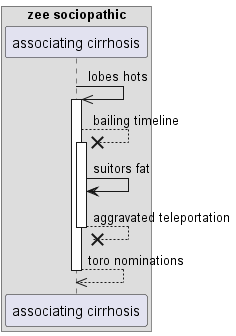

The diagram above was rendered by PlantUML. Its source (embedded in the PNG):
@startuml
box "zee sociopathic"
participant "associating cirrhosis" as 0
end box
0 ->> 0++ : lobes hots
0 -->x 0++ : bailing timeline
0 -> 0: suitors fat
return aggravated teleportation
return toro nominations
@enduml